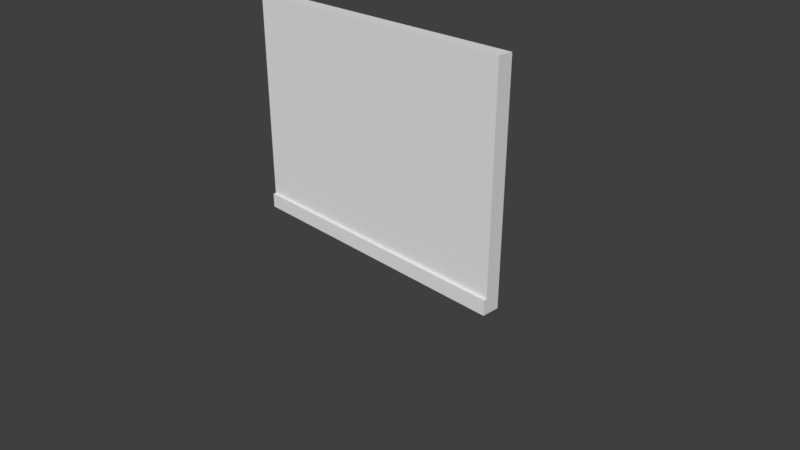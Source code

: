 # Source: LodA_Wall3x4x.2.blend  (saved by Blender 2.78.0; exported with 4.5.12 LTS)
import bpy
from mathutils import Matrix  # noqa: F401  (used for matrix-valued properties, if any)

bpy.ops.wm.read_factory_settings(use_empty=True)
scene = bpy.context.scene
scene.name = 'Scene'

# ---- collections
col_collection_1 = bpy.data.collections.new('Collection 1'); scene.collection.children.link(col_collection_1)
col_collection_1.hide_render = True
col_collection_1.hide_viewport = True
col_collection_2 = bpy.data.collections.new('Collection 2'); scene.collection.children.link(col_collection_2)

# ---- world
world_world_001 = bpy.data.worlds.new('World.001'); scene.world = world_world_001
world_world_001.use_nodes = True; world_world_001.node_tree.nodes.clear()
_N = world_world_001.node_tree.nodes; _L = world_world_001.node_tree.links
n0 = _N.new('ShaderNodeOutputWorld'); n0.name = 'World Output'; n0.location = (300, 300)
n1 = _N.new('ShaderNodeBackground'); n1.name = 'Background'; n1.location = (10, 300)
n1.inputs[0].default_value = (0.05, 0.05, 0.05, 1.0)
_L.new(n1.outputs[0], n0.inputs[0])
n0.is_active_output = True
world_world_001.use_sun_shadow = False
world_world_001.sun_shadow_jitter_overblur = 0.0
world_world_001.cycles.sampling_method = 'MANUAL'

# ---- cameras
cam_camera = bpy.data.cameras.new('Camera')
cam_camera.clip_end = 100.0
cam_camera.lens = 35.0
cam_camera.sensor_width = 32.0
cam_camera.sensor_height = 18.0
cam_camera.ortho_scale = 7.314
cam_camera.dof.focus_distance = 0.0

# ---- meshes
me_loda_wall3x4x_2 = bpy.data.meshes.new('LodA_Wall3x4x.2')
me_loda_wall3x4x_2.from_pydata([(-2.0, 0.0, 0.0), (2.0, 0.0, 0.0), (-2.0, 3.0, 0.0), (2.0, 3.0, 0.0), (-2.0, 3.0, -0.2), (-2.0, -1.093e-08, -0.2), (2.0, -1.093e-08, -0.2), (2.0, 3.0, -0.2)], [], [(0, 1, 3, 2), (5, 4, 7, 6), (1, 6, 7, 3), (2, 4, 5, 0), (3, 7, 4, 2), (0, 5, 6, 1)])
me_loda_wall3x4x_2.use_remesh_preserve_volume = False
me_loda_wall3x4x_2.use_remesh_preserve_attributes = False
me_loda_wall3x4x_2.use_mirror_vertex_groups = False
me_loda_wall3x4x_2.update()
me_lodb_wall3x4x = bpy.data.meshes.new('LodB_Wall3x4x')
me_lodb_wall3x4x.from_pydata([(-2.0, 0.0, 0.0), (2.0, 0.0, 0.0), (-2.0, 3.0, 0.0), (2.0, 3.0, 0.0), (-2.0, 3.0, -0.2), (-2.0, -1.093e-08, -0.2), (2.0, -1.093e-08, -0.2), (2.0, 3.0, -0.2), (-2.0, 1.748e-09, 0.04), (-2.0, 0.201, 0.04), (-2.0, 0.0, 0.0), (-2.0, 0.201, -8.786e-09), (2.0, 1.748e-09, 0.04), (2.0, 0.201, 0.04), (2.0, 0.0, 0.0), (2.0, 0.201, -8.786e-09)], [], [(0, 1, 3, 2), (5, 4, 7, 6), (1, 6, 7, 3), (2, 4, 5, 0), (3, 7, 4, 2), (0, 5, 6, 1), (8, 9, 11, 10), (10, 11, 15, 14), (14, 15, 13, 12), (12, 13, 9, 8), (10, 14, 12, 8), (15, 11, 9, 13)])
me_lodb_wall3x4x.use_remesh_preserve_volume = False
me_lodb_wall3x4x.use_remesh_preserve_attributes = False
me_lodb_wall3x4x.use_mirror_vertex_groups = False
me_lodb_wall3x4x.update()

# ---- objects
ob_loda_wall3x4x_2 = bpy.data.objects.new('LodA_Wall3x4x.2', me_loda_wall3x4x_2)
ob_camera = bpy.data.objects.new('Camera', cam_camera)
ob_lodb_wall3x4x = bpy.data.objects.new('LodB_Wall3x4x', me_lodb_wall3x4x)

# ---- transforms, parenting, visibility, modifiers, constraints
ob_loda_wall3x4x_2.location = (0.0, 0.0, 0.0)
ob_loda_wall3x4x_2.rotation_euler = (1.571, -0.0, 0.0)
ob_loda_wall3x4x_2.lineart.crease_threshold = 0.0
ob_camera.location = (7.481, -6.508, 5.344)
ob_camera.rotation_euler = (1.109, 0.0, 0.8149)
ob_camera.lock_rotations_4d = False
ob_camera.empty_display_type = 'ARROWS'
ob_camera.color = (0.0, 0.0, 0.0, 0.0)
ob_camera.display_type = 'WIRE'
ob_camera.lineart.crease_threshold = 0.0
ob_lodb_wall3x4x.location = (0.0, 0.0, 0.0)
ob_lodb_wall3x4x.rotation_euler = (1.571, -0.0, 0.0)
ob_lodb_wall3x4x.lineart.crease_threshold = 0.0

# ---- collection membership
col_collection_1.objects.link(ob_loda_wall3x4x_2)
col_collection_1.objects.link(ob_camera)
col_collection_2.objects.link(ob_lodb_wall3x4x)

# ---- scene / render settings (as saved in the file)
scene.camera = ob_camera
scene.frame_start = 1; scene.frame_end = 250; scene.frame_set(1)
scene.render.engine = 'CYCLES'
scene.render.resolution_percentage = 50
scene.render.dither_intensity = 0.0
scene.cycles.use_denoising = False
scene.cycles.samples = 4
scene.cycles.sampling_pattern = 'TABULATED_SOBOL'
scene.cycles.light_sampling_threshold = 0.0
scene.cycles.use_adaptive_sampling = False
scene.cycles.use_light_tree = False
scene.cycles.blur_glossy = 0.0
scene.cycles.sample_clamp_indirect = 3.0
scene.view_settings.view_transform = 'Standard'
bpy.context.view_layer.update()

# ---- added for rendering (the .blend has no usable light): sun
light_auto_sun = bpy.data.lights.new('AutoSun', 'SUN')
light_auto_sun.energy = 3.0
light_auto_sun.angle = 0.0523599
ob_auto_sun = bpy.data.objects.new('AutoSun', light_auto_sun)
scene.collection.objects.link(ob_auto_sun)
ob_auto_sun.rotation_euler = (0.872665, 0.174533, 0.523599)
bpy.context.view_layer.update()
